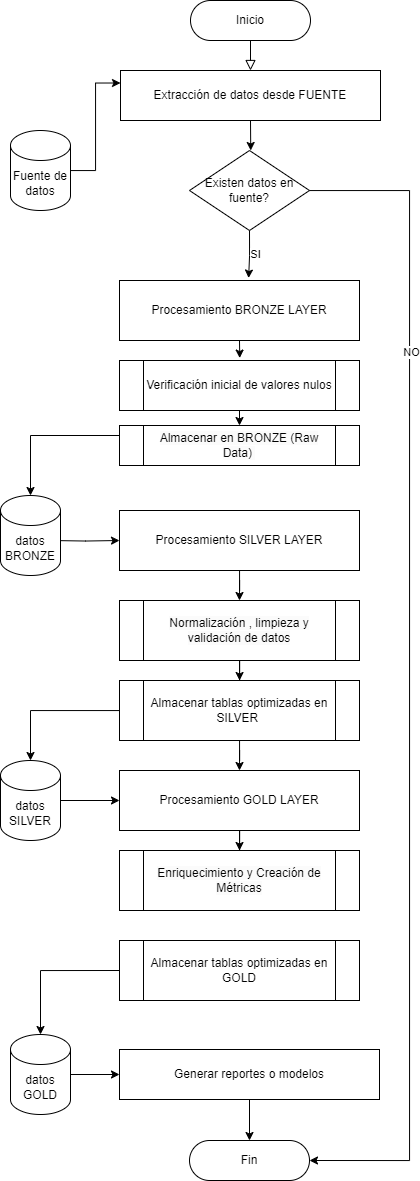

The diagram above was exported from draw.io. Its source (the exported page's mxGraphModel, read from the mxfile embedded in the PNG):
<mxGraphModel dx="1518" dy="731" grid="1" gridSize="10" guides="1" tooltips="1" connect="1" arrows="1" fold="1" page="1" pageScale="1" pageWidth="827" pageHeight="1169" math="0" shadow="0">
  <root>
    <mxCell id="WIyWlLk6GJQsqaUBKTNV-0" />
    <mxCell id="WIyWlLk6GJQsqaUBKTNV-1" parent="WIyWlLk6GJQsqaUBKTNV-0" />
    <mxCell id="WIyWlLk6GJQsqaUBKTNV-2" value="" style="rounded=0;html=1;jettySize=auto;orthogonalLoop=1;fontSize=11;endArrow=block;endFill=0;endSize=8;strokeWidth=1;shadow=0;labelBackgroundColor=none;edgeStyle=orthogonalEdgeStyle;" parent="WIyWlLk6GJQsqaUBKTNV-1" source="WIyWlLk6GJQsqaUBKTNV-3" edge="1">
      <mxGeometry relative="1" as="geometry">
        <mxPoint x="410" y="110" as="targetPoint" />
      </mxGeometry>
    </mxCell>
    <mxCell id="WIyWlLk6GJQsqaUBKTNV-3" value="Inicio" style="rounded=1;whiteSpace=wrap;html=1;fontSize=12;glass=0;strokeWidth=1;shadow=0;arcSize=50;" parent="WIyWlLk6GJQsqaUBKTNV-1" vertex="1">
      <mxGeometry x="350" y="40" width="120" height="40" as="geometry" />
    </mxCell>
    <mxCell id="WIyWlLk6GJQsqaUBKTNV-11" value="Fin" style="rounded=1;whiteSpace=wrap;html=1;fontSize=12;glass=0;strokeWidth=1;shadow=0;arcSize=50;" parent="WIyWlLk6GJQsqaUBKTNV-1" vertex="1">
      <mxGeometry x="349" y="1180" width="120" height="40" as="geometry" />
    </mxCell>
    <mxCell id="qGD2DKs2ndVk3W8UBmQw-0" value="Extracción de datos desde FUENTE" style="rounded=0;whiteSpace=wrap;html=1;" vertex="1" parent="WIyWlLk6GJQsqaUBKTNV-1">
      <mxGeometry x="280" y="110" width="260" height="50" as="geometry" />
    </mxCell>
    <mxCell id="qGD2DKs2ndVk3W8UBmQw-3" value="Existen datos en fuente?" style="rhombus;whiteSpace=wrap;html=1;" vertex="1" parent="WIyWlLk6GJQsqaUBKTNV-1">
      <mxGeometry x="349" y="190" width="120" height="80" as="geometry" />
    </mxCell>
    <mxCell id="qGD2DKs2ndVk3W8UBmQw-4" style="edgeStyle=orthogonalEdgeStyle;rounded=0;orthogonalLoop=1;jettySize=auto;html=1;entryX=1;entryY=0.5;entryDx=0;entryDy=0;" edge="1" parent="WIyWlLk6GJQsqaUBKTNV-1" source="qGD2DKs2ndVk3W8UBmQw-3" target="WIyWlLk6GJQsqaUBKTNV-11">
      <mxGeometry relative="1" as="geometry">
        <Array as="points">
          <mxPoint x="569" y="230" />
          <mxPoint x="569" y="1200" />
        </Array>
      </mxGeometry>
    </mxCell>
    <mxCell id="qGD2DKs2ndVk3W8UBmQw-5" value="NO" style="edgeLabel;html=1;align=center;verticalAlign=middle;resizable=0;points=[];" vertex="1" connectable="0" parent="qGD2DKs2ndVk3W8UBmQw-4">
      <mxGeometry x="-0.5533" y="1" relative="1" as="geometry">
        <mxPoint as="offset" />
      </mxGeometry>
    </mxCell>
    <mxCell id="qGD2DKs2ndVk3W8UBmQw-7" style="edgeStyle=orthogonalEdgeStyle;rounded=0;orthogonalLoop=1;jettySize=auto;html=1;exitX=0.5;exitY=1;exitDx=0;exitDy=0;entryX=0.482;entryY=0;entryDx=0;entryDy=0;entryPerimeter=0;" edge="1" parent="WIyWlLk6GJQsqaUBKTNV-1" source="qGD2DKs2ndVk3W8UBmQw-0">
      <mxGeometry relative="1" as="geometry">
        <mxPoint x="410.2420000000002" y="190" as="targetPoint" />
      </mxGeometry>
    </mxCell>
    <mxCell id="qGD2DKs2ndVk3W8UBmQw-23" style="edgeStyle=orthogonalEdgeStyle;rounded=0;orthogonalLoop=1;jettySize=auto;html=1;exitX=0.5;exitY=1;exitDx=0;exitDy=0;" edge="1" parent="WIyWlLk6GJQsqaUBKTNV-1" source="qGD2DKs2ndVk3W8UBmQw-20" target="WIyWlLk6GJQsqaUBKTNV-11">
      <mxGeometry relative="1" as="geometry" />
    </mxCell>
    <mxCell id="qGD2DKs2ndVk3W8UBmQw-20" value="Generar reportes o modelos" style="rounded=0;whiteSpace=wrap;html=1;" vertex="1" parent="WIyWlLk6GJQsqaUBKTNV-1">
      <mxGeometry x="279" y="1089" width="260" height="50" as="geometry" />
    </mxCell>
    <mxCell id="qGD2DKs2ndVk3W8UBmQw-24" value="Procesamiento BRONZE LAYER" style="rounded=0;whiteSpace=wrap;html=1;" vertex="1" parent="WIyWlLk6GJQsqaUBKTNV-1">
      <mxGeometry x="279" y="320" width="240" height="60" as="geometry" />
    </mxCell>
    <mxCell id="qGD2DKs2ndVk3W8UBmQw-30" style="edgeStyle=orthogonalEdgeStyle;rounded=0;orthogonalLoop=1;jettySize=auto;html=1;exitX=0.5;exitY=1;exitDx=0;exitDy=0;entryX=0.5;entryY=0;entryDx=0;entryDy=0;" edge="1" parent="WIyWlLk6GJQsqaUBKTNV-1" source="qGD2DKs2ndVk3W8UBmQw-25" target="qGD2DKs2ndVk3W8UBmQw-29">
      <mxGeometry relative="1" as="geometry" />
    </mxCell>
    <mxCell id="qGD2DKs2ndVk3W8UBmQw-25" value="Verificación inicial de valores nulos" style="shape=process;whiteSpace=wrap;html=1;backgroundOutline=1;" vertex="1" parent="WIyWlLk6GJQsqaUBKTNV-1">
      <mxGeometry x="279" y="400" width="240" height="50" as="geometry" />
    </mxCell>
    <mxCell id="qGD2DKs2ndVk3W8UBmQw-26" style="edgeStyle=orthogonalEdgeStyle;rounded=0;orthogonalLoop=1;jettySize=auto;html=1;exitX=0.5;exitY=1;exitDx=0;exitDy=0;entryX=0.538;entryY=-0.041;entryDx=0;entryDy=0;entryPerimeter=0;" edge="1" parent="WIyWlLk6GJQsqaUBKTNV-1" source="qGD2DKs2ndVk3W8UBmQw-3" target="qGD2DKs2ndVk3W8UBmQw-24">
      <mxGeometry relative="1" as="geometry" />
    </mxCell>
    <mxCell id="qGD2DKs2ndVk3W8UBmQw-56" value="SI" style="edgeLabel;html=1;align=center;verticalAlign=middle;resizable=0;points=[];" vertex="1" connectable="0" parent="qGD2DKs2ndVk3W8UBmQw-26">
      <mxGeometry x="-0.041" y="5" relative="1" as="geometry">
        <mxPoint as="offset" />
      </mxGeometry>
    </mxCell>
    <mxCell id="qGD2DKs2ndVk3W8UBmQw-28" style="edgeStyle=orthogonalEdgeStyle;rounded=0;orthogonalLoop=1;jettySize=auto;html=1;exitX=0.5;exitY=1;exitDx=0;exitDy=0;entryX=0.501;entryY=-0.049;entryDx=0;entryDy=0;entryPerimeter=0;" edge="1" parent="WIyWlLk6GJQsqaUBKTNV-1" source="qGD2DKs2ndVk3W8UBmQw-24" target="qGD2DKs2ndVk3W8UBmQw-25">
      <mxGeometry relative="1" as="geometry" />
    </mxCell>
    <mxCell id="qGD2DKs2ndVk3W8UBmQw-29" value="&lt;span style=&quot;color: rgb(0, 0, 0); font-family: Helvetica; font-size: 12px; font-style: normal; font-variant-ligatures: normal; font-variant-caps: normal; font-weight: 400; letter-spacing: normal; orphans: 2; text-align: center; text-indent: 0px; text-transform: none; widows: 2; word-spacing: 0px; -webkit-text-stroke-width: 0px; white-space: normal; background-color: rgb(251, 251, 251); text-decoration-thickness: initial; text-decoration-style: initial; text-decoration-color: initial; float: none; display: inline !important;&quot;&gt;Almacenar en BRONZE (Raw Data)&amp;nbsp;&lt;/span&gt;" style="shape=process;whiteSpace=wrap;html=1;backgroundOutline=1;" vertex="1" parent="WIyWlLk6GJQsqaUBKTNV-1">
      <mxGeometry x="279" y="465" width="240" height="40" as="geometry" />
    </mxCell>
    <mxCell id="qGD2DKs2ndVk3W8UBmQw-35" style="edgeStyle=orthogonalEdgeStyle;rounded=0;orthogonalLoop=1;jettySize=auto;html=1;entryX=0.5;entryY=0;entryDx=0;entryDy=0;" edge="1" parent="WIyWlLk6GJQsqaUBKTNV-1" source="qGD2DKs2ndVk3W8UBmQw-33" target="qGD2DKs2ndVk3W8UBmQw-34">
      <mxGeometry relative="1" as="geometry" />
    </mxCell>
    <mxCell id="qGD2DKs2ndVk3W8UBmQw-33" value="Procesamiento SILVER LAYER" style="rounded=0;whiteSpace=wrap;html=1;" vertex="1" parent="WIyWlLk6GJQsqaUBKTNV-1">
      <mxGeometry x="279" y="550" width="240" height="60" as="geometry" />
    </mxCell>
    <mxCell id="qGD2DKs2ndVk3W8UBmQw-37" value="" style="edgeStyle=orthogonalEdgeStyle;rounded=0;orthogonalLoop=1;jettySize=auto;html=1;" edge="1" parent="WIyWlLk6GJQsqaUBKTNV-1" source="qGD2DKs2ndVk3W8UBmQw-34" target="qGD2DKs2ndVk3W8UBmQw-36">
      <mxGeometry relative="1" as="geometry" />
    </mxCell>
    <mxCell id="qGD2DKs2ndVk3W8UBmQw-34" value="&lt;span style=&quot;color: rgb(0, 0, 0); font-family: Helvetica; font-size: 12px; font-style: normal; font-variant-ligatures: normal; font-variant-caps: normal; font-weight: 400; letter-spacing: normal; orphans: 2; text-align: center; text-indent: 0px; text-transform: none; widows: 2; word-spacing: 0px; -webkit-text-stroke-width: 0px; white-space: normal; background-color: rgb(251, 251, 251); text-decoration-thickness: initial; text-decoration-style: initial; text-decoration-color: initial; float: none; display: inline !important;&quot;&gt;Normalización , limpieza y validación de datos&lt;/span&gt;" style="shape=process;whiteSpace=wrap;html=1;backgroundOutline=1;" vertex="1" parent="WIyWlLk6GJQsqaUBKTNV-1">
      <mxGeometry x="279" y="640" width="240" height="60" as="geometry" />
    </mxCell>
    <mxCell id="qGD2DKs2ndVk3W8UBmQw-43" style="edgeStyle=orthogonalEdgeStyle;rounded=0;orthogonalLoop=1;jettySize=auto;html=1;entryX=0.5;entryY=0;entryDx=0;entryDy=0;" edge="1" parent="WIyWlLk6GJQsqaUBKTNV-1" source="qGD2DKs2ndVk3W8UBmQw-36" target="qGD2DKs2ndVk3W8UBmQw-38">
      <mxGeometry relative="1" as="geometry" />
    </mxCell>
    <mxCell id="qGD2DKs2ndVk3W8UBmQw-36" value="Almacenar tablas optimizadas en SILVER&amp;nbsp;" style="shape=process;whiteSpace=wrap;html=1;backgroundOutline=1;" vertex="1" parent="WIyWlLk6GJQsqaUBKTNV-1">
      <mxGeometry x="279" y="720" width="240" height="60" as="geometry" />
    </mxCell>
    <mxCell id="qGD2DKs2ndVk3W8UBmQw-44" style="edgeStyle=orthogonalEdgeStyle;rounded=0;orthogonalLoop=1;jettySize=auto;html=1;entryX=0.5;entryY=0;entryDx=0;entryDy=0;" edge="1" parent="WIyWlLk6GJQsqaUBKTNV-1" source="qGD2DKs2ndVk3W8UBmQw-38" target="qGD2DKs2ndVk3W8UBmQw-40">
      <mxGeometry relative="1" as="geometry" />
    </mxCell>
    <mxCell id="qGD2DKs2ndVk3W8UBmQw-38" value="Procesamiento GOLD LAYER" style="rounded=0;whiteSpace=wrap;html=1;" vertex="1" parent="WIyWlLk6GJQsqaUBKTNV-1">
      <mxGeometry x="279" y="810" width="240" height="60" as="geometry" />
    </mxCell>
    <mxCell id="qGD2DKs2ndVk3W8UBmQw-40" value="&lt;span style=&quot;color: rgb(0, 0, 0); font-family: Helvetica; font-size: 12px; font-style: normal; font-variant-ligatures: normal; font-variant-caps: normal; font-weight: 400; letter-spacing: normal; orphans: 2; text-align: center; text-indent: 0px; text-transform: none; widows: 2; word-spacing: 0px; -webkit-text-stroke-width: 0px; white-space: normal; background-color: rgb(251, 251, 251); text-decoration-thickness: initial; text-decoration-style: initial; text-decoration-color: initial; float: none; display: inline !important;&quot;&gt;Enriquecimiento y Creación de Métricas&lt;/span&gt;" style="shape=process;whiteSpace=wrap;html=1;backgroundOutline=1;" vertex="1" parent="WIyWlLk6GJQsqaUBKTNV-1">
      <mxGeometry x="279" y="890" width="240" height="60" as="geometry" />
    </mxCell>
    <mxCell id="qGD2DKs2ndVk3W8UBmQw-54" style="edgeStyle=orthogonalEdgeStyle;rounded=0;orthogonalLoop=1;jettySize=auto;html=1;exitX=0;exitY=0.5;exitDx=0;exitDy=0;" edge="1" parent="WIyWlLk6GJQsqaUBKTNV-1" source="qGD2DKs2ndVk3W8UBmQw-41" target="qGD2DKs2ndVk3W8UBmQw-49">
      <mxGeometry relative="1" as="geometry" />
    </mxCell>
    <mxCell id="qGD2DKs2ndVk3W8UBmQw-41" value="Almacenar tablas optimizadas en GOLD" style="shape=process;whiteSpace=wrap;html=1;backgroundOutline=1;" vertex="1" parent="WIyWlLk6GJQsqaUBKTNV-1">
      <mxGeometry x="279" y="980" width="240" height="60" as="geometry" />
    </mxCell>
    <mxCell id="qGD2DKs2ndVk3W8UBmQw-46" style="edgeStyle=orthogonalEdgeStyle;rounded=0;orthogonalLoop=1;jettySize=auto;html=1;entryX=0;entryY=0.25;entryDx=0;entryDy=0;" edge="1" parent="WIyWlLk6GJQsqaUBKTNV-1" source="qGD2DKs2ndVk3W8UBmQw-45" target="qGD2DKs2ndVk3W8UBmQw-0">
      <mxGeometry relative="1" as="geometry" />
    </mxCell>
    <mxCell id="qGD2DKs2ndVk3W8UBmQw-45" value="Fuente de datos" style="shape=cylinder3;whiteSpace=wrap;html=1;boundedLbl=1;backgroundOutline=1;size=15;" vertex="1" parent="WIyWlLk6GJQsqaUBKTNV-1">
      <mxGeometry x="170" y="170" width="60" height="80" as="geometry" />
    </mxCell>
    <mxCell id="qGD2DKs2ndVk3W8UBmQw-51" style="edgeStyle=orthogonalEdgeStyle;rounded=0;orthogonalLoop=1;jettySize=auto;html=1;entryX=0;entryY=0.5;entryDx=0;entryDy=0;" edge="1" parent="WIyWlLk6GJQsqaUBKTNV-1" target="qGD2DKs2ndVk3W8UBmQw-33">
      <mxGeometry relative="1" as="geometry">
        <mxPoint x="210" y="580" as="sourcePoint" />
      </mxGeometry>
    </mxCell>
    <mxCell id="qGD2DKs2ndVk3W8UBmQw-47" value="datos BRONZE" style="shape=cylinder3;whiteSpace=wrap;html=1;boundedLbl=1;backgroundOutline=1;size=15;" vertex="1" parent="WIyWlLk6GJQsqaUBKTNV-1">
      <mxGeometry x="160" y="535" width="60" height="80" as="geometry" />
    </mxCell>
    <mxCell id="qGD2DKs2ndVk3W8UBmQw-53" style="edgeStyle=orthogonalEdgeStyle;rounded=0;orthogonalLoop=1;jettySize=auto;html=1;entryX=0;entryY=0.5;entryDx=0;entryDy=0;" edge="1" parent="WIyWlLk6GJQsqaUBKTNV-1" source="qGD2DKs2ndVk3W8UBmQw-48" target="qGD2DKs2ndVk3W8UBmQw-38">
      <mxGeometry relative="1" as="geometry" />
    </mxCell>
    <mxCell id="qGD2DKs2ndVk3W8UBmQw-48" value="datos SILVER" style="shape=cylinder3;whiteSpace=wrap;html=1;boundedLbl=1;backgroundOutline=1;size=15;" vertex="1" parent="WIyWlLk6GJQsqaUBKTNV-1">
      <mxGeometry x="160" y="800" width="60" height="80" as="geometry" />
    </mxCell>
    <mxCell id="qGD2DKs2ndVk3W8UBmQw-55" style="edgeStyle=orthogonalEdgeStyle;rounded=0;orthogonalLoop=1;jettySize=auto;html=1;entryX=0;entryY=0.5;entryDx=0;entryDy=0;" edge="1" parent="WIyWlLk6GJQsqaUBKTNV-1" source="qGD2DKs2ndVk3W8UBmQw-49" target="qGD2DKs2ndVk3W8UBmQw-20">
      <mxGeometry relative="1" as="geometry" />
    </mxCell>
    <mxCell id="qGD2DKs2ndVk3W8UBmQw-49" value="datos GOLD" style="shape=cylinder3;whiteSpace=wrap;html=1;boundedLbl=1;backgroundOutline=1;size=15;" vertex="1" parent="WIyWlLk6GJQsqaUBKTNV-1">
      <mxGeometry x="170" y="1074" width="60" height="80" as="geometry" />
    </mxCell>
    <mxCell id="qGD2DKs2ndVk3W8UBmQw-50" style="edgeStyle=orthogonalEdgeStyle;rounded=0;orthogonalLoop=1;jettySize=auto;html=1;exitX=0;exitY=0.25;exitDx=0;exitDy=0;entryX=0.5;entryY=0;entryDx=0;entryDy=0;entryPerimeter=0;" edge="1" parent="WIyWlLk6GJQsqaUBKTNV-1" source="qGD2DKs2ndVk3W8UBmQw-29" target="qGD2DKs2ndVk3W8UBmQw-47">
      <mxGeometry relative="1" as="geometry" />
    </mxCell>
    <mxCell id="qGD2DKs2ndVk3W8UBmQw-52" style="edgeStyle=orthogonalEdgeStyle;rounded=0;orthogonalLoop=1;jettySize=auto;html=1;entryX=0.5;entryY=0;entryDx=0;entryDy=0;entryPerimeter=0;" edge="1" parent="WIyWlLk6GJQsqaUBKTNV-1" source="qGD2DKs2ndVk3W8UBmQw-36" target="qGD2DKs2ndVk3W8UBmQw-48">
      <mxGeometry relative="1" as="geometry" />
    </mxCell>
  </root>
</mxGraphModel>